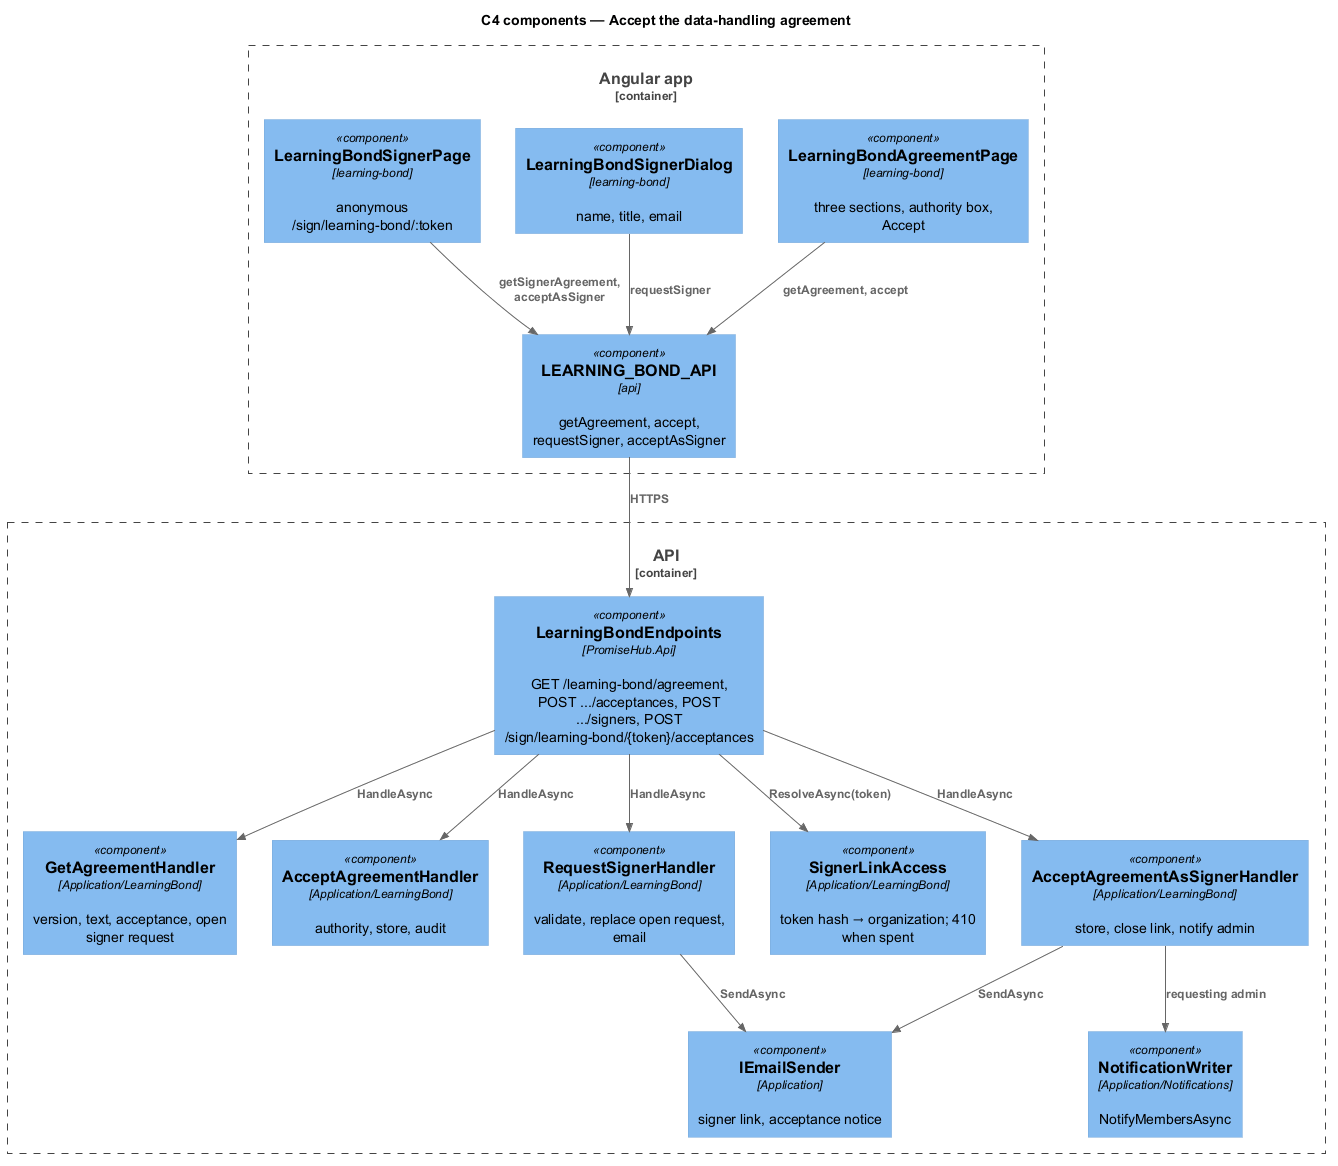

The diagram above was rendered by PlantUML. Its source (embedded in the PNG):
@startuml
!include <C4/C4_Component>
title C4 components — Accept the data-handling agreement
Container_Boundary(web, "Angular app") {
  Component(page, "LearningBondAgreementPage", "learning-bond", "three sections, authority box, Accept")
  Component(dlg, "LearningBondSignerDialog", "learning-bond", "name, title, email")
  Component(spage, "LearningBondSignerPage", "learning-bond", "anonymous /sign/learning-bond/:token")
  Component(client, "LEARNING_BOND_API", "api", "getAgreement, accept, requestSigner, acceptAsSigner")
}
Container_Boundary(api, "API") {
  Component(ep, "LearningBondEndpoints", "PromiseHub.Api", "GET /learning-bond/agreement, POST .../acceptances, POST .../signers, POST /sign/learning-bond/{token}/acceptances")
  Component(get, "GetAgreementHandler", "Application/LearningBond", "version, text, acceptance, open signer request")
  Component(accept, "AcceptAgreementHandler", "Application/LearningBond", "authority, store, audit")
  Component(req, "RequestSignerHandler", "Application/LearningBond", "validate, replace open request, email")
  Component(access, "SignerLinkAccess", "Application/LearningBond", "token hash → organization; 410 when spent")
  Component(sacc, "AcceptAgreementAsSignerHandler", "Application/LearningBond", "store, close link, notify admin")
  Component(notify, "NotificationWriter", "Application/Notifications", "NotifyMembersAsync")
  Component(mailer, "IEmailSender", "Application", "signer link, acceptance notice")
}
Rel(page, client, "getAgreement, accept")
Rel(dlg, client, "requestSigner")
Rel(spage, client, "getSignerAgreement, acceptAsSigner")
Rel(client, ep, "HTTPS")
Rel(ep, get, "HandleAsync")
Rel(ep, accept, "HandleAsync")
Rel(ep, req, "HandleAsync")
Rel(ep, access, "ResolveAsync(token)")
Rel(ep, sacc, "HandleAsync")
Rel(req, mailer, "SendAsync")
Rel(sacc, notify, "requesting admin")
Rel(sacc, mailer, "SendAsync")
@enduml